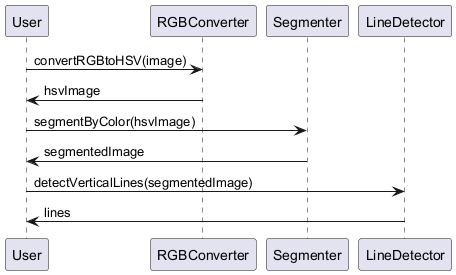

The diagram above was rendered by PlantUML. Its source (embedded in the PNG):
@startuml
participant User
participant RGBConverter
participant Segmenter
participant LineDetector

User -> RGBConverter: convertRGBtoHSV(image)
RGBConverter -> User: hsvImage

User -> Segmenter: segmentByColor(hsvImage)
Segmenter -> User: segmentedImage

User -> LineDetector: detectVerticalLines(segmentedImage)
LineDetector -> User: lines
@enduml